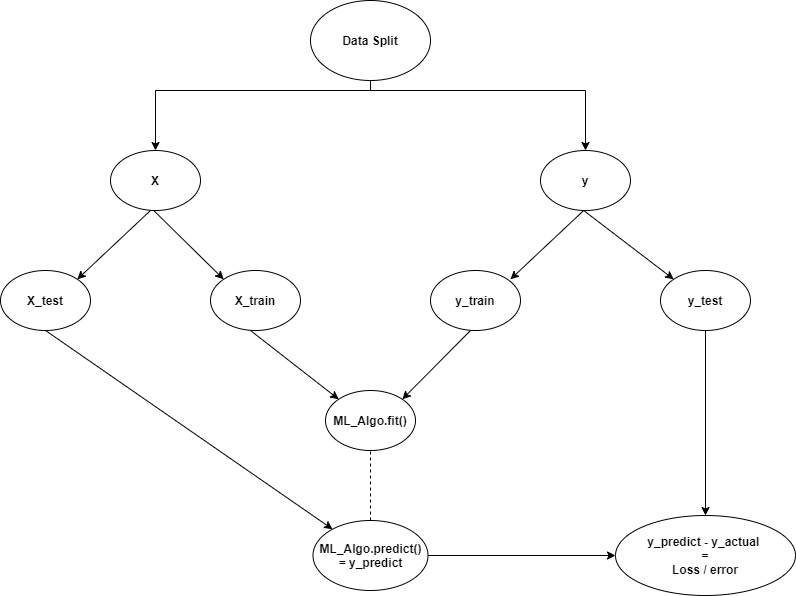

The diagram above was exported from draw.io. Its source (the exported page's mxGraphModel, read from the mxfile embedded in the PNG):
<mxGraphModel dx="1038" dy="588" grid="1" gridSize="10" guides="1" tooltips="1" connect="1" arrows="1" fold="1" page="1" pageScale="1" pageWidth="850" pageHeight="1100" math="0" shadow="0">
  <root>
    <mxCell id="0" />
    <mxCell id="1" parent="0" />
    <mxCell id="zpf1ViC47IJ73afITi9p-5" style="edgeStyle=orthogonalEdgeStyle;rounded=0;orthogonalLoop=1;jettySize=auto;html=1;" parent="1" source="zpf1ViC47IJ73afITi9p-1" target="zpf1ViC47IJ73afITi9p-2" edge="1">
      <mxGeometry relative="1" as="geometry">
        <Array as="points">
          <mxPoint x="400" y="100" />
          <mxPoint x="185" y="100" />
        </Array>
      </mxGeometry>
    </mxCell>
    <mxCell id="zpf1ViC47IJ73afITi9p-6" style="edgeStyle=orthogonalEdgeStyle;rounded=0;orthogonalLoop=1;jettySize=auto;html=1;entryX=0.5;entryY=0;entryDx=0;entryDy=0;" parent="1" source="zpf1ViC47IJ73afITi9p-1" target="zpf1ViC47IJ73afITi9p-3" edge="1">
      <mxGeometry relative="1" as="geometry">
        <Array as="points">
          <mxPoint x="400" y="100" />
          <mxPoint x="615" y="100" />
        </Array>
      </mxGeometry>
    </mxCell>
    <mxCell id="zpf1ViC47IJ73afITi9p-1" value="&lt;b&gt;Data Split&lt;/b&gt;" style="ellipse;whiteSpace=wrap;html=1;" parent="1" vertex="1">
      <mxGeometry x="340" y="10" width="120" height="80" as="geometry" />
    </mxCell>
    <mxCell id="zpf1ViC47IJ73afITi9p-2" value="&lt;b&gt;X&lt;/b&gt;" style="ellipse;whiteSpace=wrap;html=1;" parent="1" vertex="1">
      <mxGeometry x="140" y="160" width="90" height="60" as="geometry" />
    </mxCell>
    <mxCell id="zpf1ViC47IJ73afITi9p-3" value="&lt;b&gt;y&lt;/b&gt;" style="ellipse;whiteSpace=wrap;html=1;" parent="1" vertex="1">
      <mxGeometry x="570" y="160" width="90" height="60" as="geometry" />
    </mxCell>
    <mxCell id="zpf1ViC47IJ73afITi9p-7" value="&lt;b&gt;X_test&lt;/b&gt;" style="ellipse;whiteSpace=wrap;html=1;" parent="1" vertex="1">
      <mxGeometry x="30" y="280" width="90" height="60" as="geometry" />
    </mxCell>
    <mxCell id="zpf1ViC47IJ73afITi9p-8" value="&lt;b&gt;X_train&lt;/b&gt;" style="ellipse;whiteSpace=wrap;html=1;" parent="1" vertex="1">
      <mxGeometry x="240" y="280" width="90" height="60" as="geometry" />
    </mxCell>
    <mxCell id="zpf1ViC47IJ73afITi9p-9" value="&lt;b&gt;y_train&lt;/b&gt;" style="ellipse;whiteSpace=wrap;html=1;" parent="1" vertex="1">
      <mxGeometry x="460" y="280" width="90" height="60" as="geometry" />
    </mxCell>
    <mxCell id="zpf1ViC47IJ73afITi9p-33" style="edgeStyle=orthogonalEdgeStyle;rounded=0;orthogonalLoop=1;jettySize=auto;html=1;entryX=0.5;entryY=0;entryDx=0;entryDy=0;" parent="1" source="zpf1ViC47IJ73afITi9p-10" target="zpf1ViC47IJ73afITi9p-31" edge="1">
      <mxGeometry relative="1" as="geometry" />
    </mxCell>
    <mxCell id="zpf1ViC47IJ73afITi9p-10" value="&lt;b&gt;y_test&lt;/b&gt;" style="ellipse;whiteSpace=wrap;html=1;" parent="1" vertex="1">
      <mxGeometry x="690" y="280" width="90" height="60" as="geometry" />
    </mxCell>
    <mxCell id="zpf1ViC47IJ73afITi9p-12" value="" style="endArrow=classic;html=1;entryX=1;entryY=0;entryDx=0;entryDy=0;" parent="1" target="zpf1ViC47IJ73afITi9p-7" edge="1">
      <mxGeometry width="50" height="50" relative="1" as="geometry">
        <mxPoint x="180" y="220" as="sourcePoint" />
        <mxPoint x="150" y="300" as="targetPoint" />
      </mxGeometry>
    </mxCell>
    <mxCell id="zpf1ViC47IJ73afITi9p-13" value="" style="endArrow=classic;html=1;entryX=0;entryY=0;entryDx=0;entryDy=0;" parent="1" target="zpf1ViC47IJ73afITi9p-8" edge="1">
      <mxGeometry width="50" height="50" relative="1" as="geometry">
        <mxPoint x="183.18" y="220" as="sourcePoint" />
        <mxPoint x="109.99980515339456" y="288.78679656440363" as="targetPoint" />
      </mxGeometry>
    </mxCell>
    <mxCell id="zpf1ViC47IJ73afITi9p-15" value="" style="endArrow=classic;html=1;entryX=1;entryY=0;entryDx=0;entryDy=0;" parent="1" edge="1">
      <mxGeometry width="50" height="50" relative="1" as="geometry">
        <mxPoint x="613.18" y="220" as="sourcePoint" />
        <mxPoint x="539.9998051533945" y="288.78679656440363" as="targetPoint" />
      </mxGeometry>
    </mxCell>
    <mxCell id="zpf1ViC47IJ73afITi9p-16" value="" style="endArrow=classic;html=1;entryX=0;entryY=0;entryDx=0;entryDy=0;" parent="1" target="zpf1ViC47IJ73afITi9p-10" edge="1">
      <mxGeometry width="50" height="50" relative="1" as="geometry">
        <mxPoint x="613.18" y="220" as="sourcePoint" />
        <mxPoint x="539.9998051533945" y="288.78679656440363" as="targetPoint" />
      </mxGeometry>
    </mxCell>
    <mxCell id="zpf1ViC47IJ73afITi9p-17" value="&lt;b&gt;ML_Algo.fit()&lt;/b&gt;" style="ellipse;whiteSpace=wrap;html=1;" parent="1" vertex="1">
      <mxGeometry x="355" y="400" width="90" height="60" as="geometry" />
    </mxCell>
    <mxCell id="zpf1ViC47IJ73afITi9p-18" value="" style="endArrow=classic;html=1;entryX=0;entryY=0;entryDx=0;entryDy=0;" parent="1" target="zpf1ViC47IJ73afITi9p-17" edge="1">
      <mxGeometry width="50" height="50" relative="1" as="geometry">
        <mxPoint x="280" y="340" as="sourcePoint" />
        <mxPoint x="350.0001948466054" y="408.78679656440363" as="targetPoint" />
      </mxGeometry>
    </mxCell>
    <mxCell id="zpf1ViC47IJ73afITi9p-19" value="" style="endArrow=classic;html=1;entryX=1;entryY=0;entryDx=0;entryDy=0;" parent="1" target="zpf1ViC47IJ73afITi9p-17" edge="1">
      <mxGeometry width="50" height="50" relative="1" as="geometry">
        <mxPoint x="500" y="340" as="sourcePoint" />
        <mxPoint x="570.0001948466054" y="408.78679656440363" as="targetPoint" />
      </mxGeometry>
    </mxCell>
    <mxCell id="zpf1ViC47IJ73afITi9p-30" style="edgeStyle=orthogonalEdgeStyle;rounded=0;orthogonalLoop=1;jettySize=auto;html=1;" parent="1" source="zpf1ViC47IJ73afITi9p-20" target="zpf1ViC47IJ73afITi9p-31" edge="1">
      <mxGeometry relative="1" as="geometry">
        <mxPoint x="680" y="565" as="targetPoint" />
      </mxGeometry>
    </mxCell>
    <mxCell id="zpf1ViC47IJ73afITi9p-20" value="&lt;b&gt;ML_Algo.predict()&lt;br&gt;= y_predict&lt;br&gt;&lt;/b&gt;" style="ellipse;whiteSpace=wrap;html=1;" parent="1" vertex="1">
      <mxGeometry x="342.5" y="530" width="115" height="70" as="geometry" />
    </mxCell>
    <mxCell id="zpf1ViC47IJ73afITi9p-27" value="" style="endArrow=classic;html=1;exitX=0.5;exitY=1;exitDx=0;exitDy=0;" parent="1" source="zpf1ViC47IJ73afITi9p-7" target="zpf1ViC47IJ73afITi9p-20" edge="1">
      <mxGeometry width="50" height="50" relative="1" as="geometry">
        <mxPoint x="400" y="360" as="sourcePoint" />
        <mxPoint x="450" y="310" as="targetPoint" />
      </mxGeometry>
    </mxCell>
    <mxCell id="zpf1ViC47IJ73afITi9p-29" value="" style="endArrow=none;dashed=1;html=1;entryX=0.5;entryY=1;entryDx=0;entryDy=0;" parent="1" target="zpf1ViC47IJ73afITi9p-17" edge="1">
      <mxGeometry width="50" height="50" relative="1" as="geometry">
        <mxPoint x="400" y="530" as="sourcePoint" />
        <mxPoint x="450" y="310" as="targetPoint" />
      </mxGeometry>
    </mxCell>
    <mxCell id="zpf1ViC47IJ73afITi9p-31" value="&lt;b&gt;y_predict - y_actual &lt;br&gt;=&lt;br&gt;Loss / error&lt;/b&gt;" style="ellipse;whiteSpace=wrap;html=1;" parent="1" vertex="1">
      <mxGeometry x="645" y="525" width="180" height="80" as="geometry" />
    </mxCell>
  </root>
</mxGraphModel>